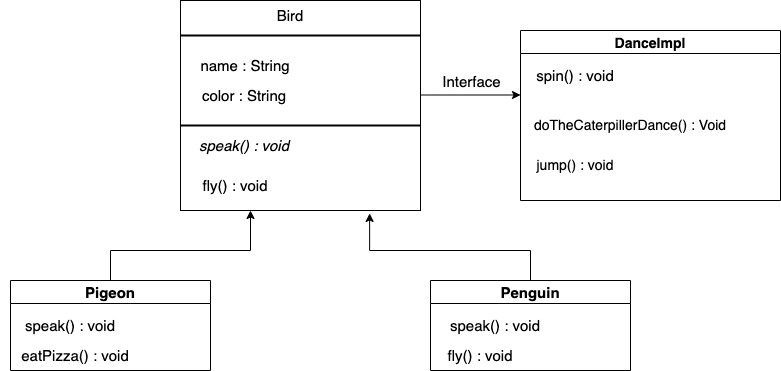

The diagram above was exported from draw.io. Its source (the exported page's mxGraphModel, read from the mxfile embedded in the PNG):
<mxGraphModel dx="1067" dy="525" grid="1" gridSize="10" guides="1" tooltips="1" connect="1" arrows="1" fold="1" page="1" pageScale="1" pageWidth="827" pageHeight="1169" math="0" shadow="0">
  <root>
    <mxCell id="0" />
    <mxCell id="1" parent="0" />
    <mxCell id="0AwdnETHqYCiffMHYPZ9-1" value="" style="rounded=0;whiteSpace=wrap;html=1;fontSize=16;" vertex="1" parent="1">
      <mxGeometry x="290" y="30" width="240" height="210" as="geometry" />
    </mxCell>
    <mxCell id="0AwdnETHqYCiffMHYPZ9-2" value="Bird" style="text;html=1;strokeColor=none;fillColor=none;align=center;verticalAlign=middle;whiteSpace=wrap;rounded=0;fontSize=15;" vertex="1" parent="1">
      <mxGeometry x="370" y="30" width="60" height="30" as="geometry" />
    </mxCell>
    <mxCell id="0AwdnETHqYCiffMHYPZ9-3" value="name : String" style="text;html=1;strokeColor=none;fillColor=none;align=center;verticalAlign=middle;whiteSpace=wrap;rounded=0;fontSize=15;" vertex="1" parent="1">
      <mxGeometry x="300" y="80" width="110" height="30" as="geometry" />
    </mxCell>
    <mxCell id="0AwdnETHqYCiffMHYPZ9-4" value="color : String" style="text;html=1;strokeColor=none;fillColor=none;align=center;verticalAlign=middle;whiteSpace=wrap;rounded=0;fontSize=15;" vertex="1" parent="1">
      <mxGeometry x="294" y="110" width="120" height="30" as="geometry" />
    </mxCell>
    <mxCell id="0AwdnETHqYCiffMHYPZ9-5" value="&lt;i&gt;speak() : void&lt;/i&gt;" style="text;html=1;strokeColor=none;fillColor=none;align=center;verticalAlign=middle;whiteSpace=wrap;rounded=0;fontSize=15;" vertex="1" parent="1">
      <mxGeometry x="304" y="160" width="100" height="30" as="geometry" />
    </mxCell>
    <mxCell id="0AwdnETHqYCiffMHYPZ9-6" value="fly() : void" style="text;html=1;strokeColor=none;fillColor=none;align=center;verticalAlign=middle;whiteSpace=wrap;rounded=0;fontSize=15;" vertex="1" parent="1">
      <mxGeometry x="300" y="200" width="90" height="30" as="geometry" />
    </mxCell>
    <mxCell id="0AwdnETHqYCiffMHYPZ9-7" value="Pigeon" style="swimlane;fontSize=15;" vertex="1" parent="1">
      <mxGeometry x="120" y="310" width="200" height="90" as="geometry" />
    </mxCell>
    <mxCell id="0AwdnETHqYCiffMHYPZ9-8" value="speak() : void" style="text;html=1;strokeColor=none;fillColor=none;align=center;verticalAlign=middle;whiteSpace=wrap;rounded=0;fontSize=15;" vertex="1" parent="0AwdnETHqYCiffMHYPZ9-7">
      <mxGeometry x="-10" y="30" width="140" height="30" as="geometry" />
    </mxCell>
    <mxCell id="0AwdnETHqYCiffMHYPZ9-9" value="eatPizza() : void" style="text;html=1;strokeColor=none;fillColor=none;align=center;verticalAlign=middle;whiteSpace=wrap;rounded=0;fontSize=15;" vertex="1" parent="0AwdnETHqYCiffMHYPZ9-7">
      <mxGeometry x="10" y="60" width="110" height="30" as="geometry" />
    </mxCell>
    <mxCell id="0AwdnETHqYCiffMHYPZ9-10" value="Penguin" style="swimlane;fontSize=15;" vertex="1" parent="1">
      <mxGeometry x="540" y="310" width="200" height="90" as="geometry" />
    </mxCell>
    <mxCell id="0AwdnETHqYCiffMHYPZ9-11" value="speak() : void" style="text;html=1;strokeColor=none;fillColor=none;align=center;verticalAlign=middle;whiteSpace=wrap;rounded=0;fontSize=15;" vertex="1" parent="0AwdnETHqYCiffMHYPZ9-10">
      <mxGeometry x="10" y="30" width="110" height="30" as="geometry" />
    </mxCell>
    <mxCell id="0AwdnETHqYCiffMHYPZ9-12" value="fly() : void" style="text;html=1;strokeColor=none;fillColor=none;align=center;verticalAlign=middle;whiteSpace=wrap;rounded=0;fontSize=15;" vertex="1" parent="0AwdnETHqYCiffMHYPZ9-10">
      <mxGeometry x="-10" y="60" width="120" height="30" as="geometry" />
    </mxCell>
    <mxCell id="0AwdnETHqYCiffMHYPZ9-13" value="" style="line;strokeWidth=2;html=1;" vertex="1" parent="1">
      <mxGeometry x="290" y="60" width="240" height="10" as="geometry" />
    </mxCell>
    <mxCell id="0AwdnETHqYCiffMHYPZ9-14" value="" style="line;strokeWidth=2;html=1;" vertex="1" parent="1">
      <mxGeometry x="290" y="150" width="240" height="10" as="geometry" />
    </mxCell>
    <mxCell id="0AwdnETHqYCiffMHYPZ9-15" value="" style="edgeStyle=elbowEdgeStyle;elbow=vertical;endArrow=classic;html=1;rounded=0;exitX=0.5;exitY=0;exitDx=0;exitDy=0;" edge="1" parent="1" source="0AwdnETHqYCiffMHYPZ9-7">
      <mxGeometry width="50" height="50" relative="1" as="geometry">
        <mxPoint x="220" y="300" as="sourcePoint" />
        <mxPoint x="360" y="240" as="targetPoint" />
        <Array as="points">
          <mxPoint x="290" y="280" />
        </Array>
      </mxGeometry>
    </mxCell>
    <mxCell id="0AwdnETHqYCiffMHYPZ9-16" value="" style="edgeStyle=elbowEdgeStyle;elbow=vertical;endArrow=classic;html=1;rounded=0;exitX=0.5;exitY=0;exitDx=0;exitDy=0;entryX=0.788;entryY=1.014;entryDx=0;entryDy=0;entryPerimeter=0;" edge="1" parent="1" source="0AwdnETHqYCiffMHYPZ9-10" target="0AwdnETHqYCiffMHYPZ9-1">
      <mxGeometry width="50" height="50" relative="1" as="geometry">
        <mxPoint x="390" y="300" as="sourcePoint" />
        <mxPoint x="480" y="250" as="targetPoint" />
        <Array as="points">
          <mxPoint x="560" y="280" />
        </Array>
      </mxGeometry>
    </mxCell>
    <mxCell id="0AwdnETHqYCiffMHYPZ9-17" value="" style="endArrow=classic;html=1;rounded=0;" edge="1" parent="1">
      <mxGeometry relative="1" as="geometry">
        <mxPoint x="530" y="124.5" as="sourcePoint" />
        <mxPoint x="630" y="124.5" as="targetPoint" />
      </mxGeometry>
    </mxCell>
    <mxCell id="0AwdnETHqYCiffMHYPZ9-18" value="Interface" style="edgeLabel;resizable=0;html=1;align=center;verticalAlign=middle;fontSize=15;" connectable="0" vertex="1" parent="0AwdnETHqYCiffMHYPZ9-17">
      <mxGeometry relative="1" as="geometry">
        <mxPoint y="-14" as="offset" />
      </mxGeometry>
    </mxCell>
    <mxCell id="0AwdnETHqYCiffMHYPZ9-19" value="DanceImpl" style="swimlane;fontSize=14;" vertex="1" parent="1">
      <mxGeometry x="630" y="60" width="260" height="170" as="geometry" />
    </mxCell>
    <mxCell id="0AwdnETHqYCiffMHYPZ9-20" value="spin() : void" style="text;html=1;strokeColor=none;fillColor=none;align=center;verticalAlign=middle;whiteSpace=wrap;rounded=0;fontSize=15;" vertex="1" parent="0AwdnETHqYCiffMHYPZ9-19">
      <mxGeometry x="-20" y="30" width="150" height="30" as="geometry" />
    </mxCell>
    <mxCell id="0AwdnETHqYCiffMHYPZ9-21" value="doTheCaterpillerDance() : Void" style="text;html=1;strokeColor=none;fillColor=none;align=center;verticalAlign=middle;whiteSpace=wrap;rounded=0;fontSize=14;" vertex="1" parent="0AwdnETHqYCiffMHYPZ9-19">
      <mxGeometry y="80" width="220" height="30" as="geometry" />
    </mxCell>
    <mxCell id="0AwdnETHqYCiffMHYPZ9-22" value="jump() : void" style="text;html=1;strokeColor=none;fillColor=none;align=center;verticalAlign=middle;whiteSpace=wrap;rounded=0;fontSize=14;" vertex="1" parent="0AwdnETHqYCiffMHYPZ9-19">
      <mxGeometry x="-5" y="120" width="120" height="30" as="geometry" />
    </mxCell>
  </root>
</mxGraphModel>